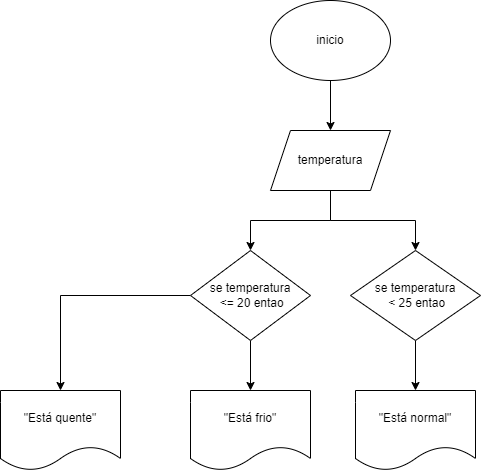

The diagram above was exported from draw.io. Its source (the exported page's mxGraphModel, read from the mxfile embedded in the PNG):
<mxGraphModel dx="794" dy="470" grid="1" gridSize="10" guides="1" tooltips="1" connect="1" arrows="1" fold="1" page="1" pageScale="1" pageWidth="827" pageHeight="1169" math="0" shadow="0">
  <root>
    <mxCell id="0" />
    <mxCell id="1" parent="0" />
    <mxCell id="-j7Vz2OzKOWMpqTlDQKM-3" value="" style="edgeStyle=orthogonalEdgeStyle;rounded=0;orthogonalLoop=1;jettySize=auto;html=1;" edge="1" parent="1" source="-j7Vz2OzKOWMpqTlDQKM-1" target="-j7Vz2OzKOWMpqTlDQKM-2">
      <mxGeometry relative="1" as="geometry" />
    </mxCell>
    <mxCell id="-j7Vz2OzKOWMpqTlDQKM-1" value="inicio" style="ellipse;whiteSpace=wrap;html=1;" vertex="1" parent="1">
      <mxGeometry x="340" y="40" width="120" height="80" as="geometry" />
    </mxCell>
    <mxCell id="-j7Vz2OzKOWMpqTlDQKM-5" value="" style="edgeStyle=orthogonalEdgeStyle;rounded=0;orthogonalLoop=1;jettySize=auto;html=1;" edge="1" parent="1" source="-j7Vz2OzKOWMpqTlDQKM-2" target="-j7Vz2OzKOWMpqTlDQKM-4">
      <mxGeometry relative="1" as="geometry" />
    </mxCell>
    <mxCell id="-j7Vz2OzKOWMpqTlDQKM-9" value="" style="edgeStyle=orthogonalEdgeStyle;rounded=0;orthogonalLoop=1;jettySize=auto;html=1;" edge="1" parent="1" source="-j7Vz2OzKOWMpqTlDQKM-2" target="-j7Vz2OzKOWMpqTlDQKM-8">
      <mxGeometry relative="1" as="geometry" />
    </mxCell>
    <mxCell id="-j7Vz2OzKOWMpqTlDQKM-2" value="temperatura" style="shape=parallelogram;perimeter=parallelogramPerimeter;whiteSpace=wrap;html=1;fixedSize=1;" vertex="1" parent="1">
      <mxGeometry x="340" y="170" width="120" height="60" as="geometry" />
    </mxCell>
    <mxCell id="-j7Vz2OzKOWMpqTlDQKM-13" value="" style="edgeStyle=orthogonalEdgeStyle;rounded=0;orthogonalLoop=1;jettySize=auto;html=1;" edge="1" parent="1" source="-j7Vz2OzKOWMpqTlDQKM-4" target="-j7Vz2OzKOWMpqTlDQKM-12">
      <mxGeometry relative="1" as="geometry" />
    </mxCell>
    <mxCell id="-j7Vz2OzKOWMpqTlDQKM-15" value="" style="edgeStyle=orthogonalEdgeStyle;rounded=0;orthogonalLoop=1;jettySize=auto;html=1;" edge="1" parent="1" source="-j7Vz2OzKOWMpqTlDQKM-4" target="-j7Vz2OzKOWMpqTlDQKM-14">
      <mxGeometry relative="1" as="geometry" />
    </mxCell>
    <mxCell id="-j7Vz2OzKOWMpqTlDQKM-4" value="se temperatura&lt;br&gt;&amp;nbsp;&amp;lt;= 20 entao" style="rhombus;whiteSpace=wrap;html=1;" vertex="1" parent="1">
      <mxGeometry x="260" y="290" width="120" height="90" as="geometry" />
    </mxCell>
    <mxCell id="-j7Vz2OzKOWMpqTlDQKM-11" value="" style="edgeStyle=orthogonalEdgeStyle;rounded=0;orthogonalLoop=1;jettySize=auto;html=1;" edge="1" parent="1" source="-j7Vz2OzKOWMpqTlDQKM-8" target="-j7Vz2OzKOWMpqTlDQKM-10">
      <mxGeometry relative="1" as="geometry" />
    </mxCell>
    <mxCell id="-j7Vz2OzKOWMpqTlDQKM-8" value="se temperatura&lt;br&gt;&amp;nbsp;&amp;lt; 25 entao" style="rhombus;whiteSpace=wrap;html=1;" vertex="1" parent="1">
      <mxGeometry x="420" y="290" width="130" height="90" as="geometry" />
    </mxCell>
    <mxCell id="-j7Vz2OzKOWMpqTlDQKM-10" value="&quot;Está normal&quot;" style="shape=document;whiteSpace=wrap;html=1;boundedLbl=1;" vertex="1" parent="1">
      <mxGeometry x="425" y="430" width="120" height="80" as="geometry" />
    </mxCell>
    <mxCell id="-j7Vz2OzKOWMpqTlDQKM-12" value="&quot;Está frio&quot;" style="shape=document;whiteSpace=wrap;html=1;boundedLbl=1;" vertex="1" parent="1">
      <mxGeometry x="260" y="430" width="120" height="80" as="geometry" />
    </mxCell>
    <mxCell id="-j7Vz2OzKOWMpqTlDQKM-14" value="&quot;Está quente&quot;" style="shape=document;whiteSpace=wrap;html=1;boundedLbl=1;" vertex="1" parent="1">
      <mxGeometry x="70" y="430" width="120" height="80" as="geometry" />
    </mxCell>
  </root>
</mxGraphModel>